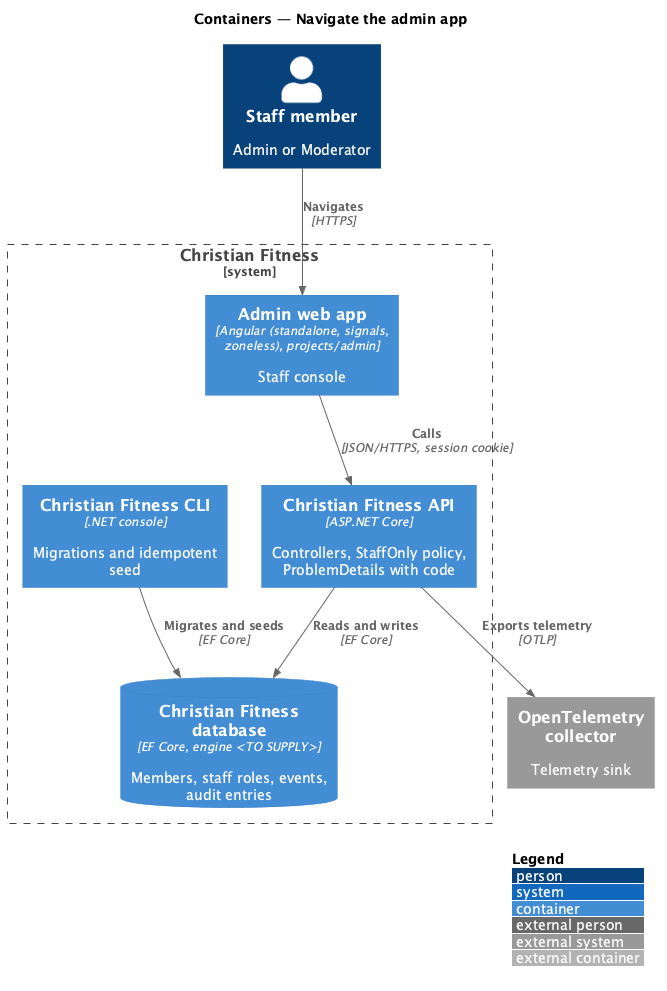

The diagram above was rendered by PlantUML. Its source (embedded in the PNG):
@startuml
!include <C4/C4_Container>
LAYOUT_WITH_LEGEND()
title Containers — Navigate the admin app

Person(staff, "Staff member", "Admin or Moderator")
System_Boundary(cf, "Christian Fitness") {
  Container(admin, "Admin web app", "Angular (standalone, signals, zoneless), projects/admin", "Staff console")
  Container(api, "Christian Fitness API", "ASP.NET Core", "Controllers, StaffOnly policy, ProblemDetails with code")
  Container(cli, "Christian Fitness CLI", ".NET console", "Migrations and idempotent seed")
  ContainerDb(db, "Christian Fitness database", "EF Core, engine <TO SUPPLY>", "Members, staff roles, events, audit entries")
}
System_Ext(otel, "OpenTelemetry collector", "Telemetry sink")

Rel(staff, admin, "Navigates", "HTTPS")
Rel(admin, api, "Calls", "JSON/HTTPS, session cookie")
Rel(api, db, "Reads and writes", "EF Core")
Rel(cli, db, "Migrates and seeds", "EF Core")
Rel(api, otel, "Exports telemetry", "OTLP")
@enduml